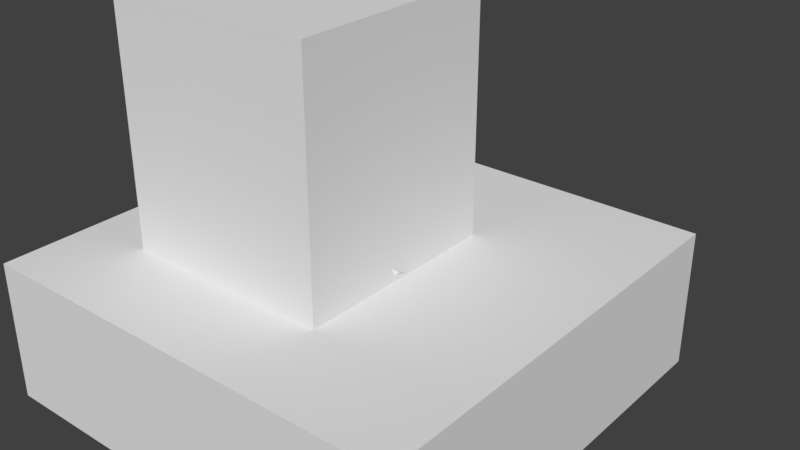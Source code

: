 # Source: outpost.blend  (saved by Blender 2.78.0; exported with 4.5.12 LTS)
import bpy
from mathutils import Matrix  # noqa: F401  (used for matrix-valued properties, if any)

bpy.ops.wm.read_factory_settings(use_empty=True)
scene = bpy.context.scene
scene.name = 'Scene'

# ---- collections
col_collection_1 = bpy.data.collections.new('Collection 1'); scene.collection.children.link(col_collection_1)

# ---- materials (node trees are filled in below, after node groups)
mat_outpostd = bpy.data.materials.new('outpostD')
mat_outpostd.alpha_threshold = 0.0
mat_outpostd.use_transparent_shadow = False
mat_outpostd.roughness = 0.5
mat_outpostd.specular_intensity = 0.08088

# ---- material node trees

# ---- world
world_world = bpy.data.worlds.new('World'); scene.world = world_world
world_world.color = (0.05088, 0.05088, 0.05088)
world_world.use_sun_shadow = False
world_world.sun_shadow_jitter_overblur = 0.0
world_world.cycles.sampling_method = 'MANUAL'

# ---- meshes
me_cube_001 = bpy.data.meshes.new('Cube.001')
me_cube_001.from_pydata([(-1.0, -1.0, -1.0), (-1.0, -1.0, -0.3616), (-1.0, 1.0, -1.0), (-1.0, 1.0, -0.3616), (1.0, -1.0, -1.0), (1.0, -1.0, -0.3616), (1.0, 1.0, -1.0), (1.0, 1.0, -0.3616), (-0.671, -0.5651, -0.3614), (-0.671, -0.5651, 0.7186), (-0.671, 0.3937, -0.3614), (-0.671, 0.3937, 0.7186), (0.2878, -0.5651, -0.3614), (0.2878, -0.5651, 0.7186), (0.2878, 0.3937, -0.3614), (0.2878, 0.3937, 0.7186)], [], [(0, 1, 3, 2), (2, 3, 7, 6), (6, 7, 5, 4), (4, 5, 1, 0), (2, 6, 4, 0), (7, 3, 1, 5), (8, 9, 11, 10), (10, 11, 15, 14), (14, 15, 13, 12), (12, 13, 9, 8), (10, 14, 12, 8), (15, 11, 9, 13)])
me_cube_001.use_remesh_preserve_volume = False
me_cube_001.use_remesh_preserve_attributes = False
me_cube_001.use_mirror_vertex_groups = False
me_cube_001.update()
me_cube = bpy.data.meshes.new('Cube')
me_cube.from_pydata([(-1.0, -1.0, -0.5733), (-1.0, -1.0, 1.427), (-1.0, 1.0, -0.5733), (-1.0, 1.0, 1.427), (1.0, -1.0, -0.5733), (1.0, -1.0, 1.427), (1.0, 1.0, -0.5733), (1.0, 1.0, 1.427), (-1.0, -1.0, 1.845), (-1.0, 1.0, 1.845), (1.0, 1.0, 1.845), (1.0, -1.0, 1.845), (-1.264, -1.264, 1.394), (-1.264, 1.264, 1.394), (1.264, 1.264, 1.394), (1.264, -1.264, 1.394), (-1.264, -1.264, 1.706), (-1.264, 1.264, 1.706), (1.264, 1.264, 1.706), (1.264, -1.264, 1.706), (-0.8935, -0.8723, 1.479), (-0.8935, -0.8723, 2.222), (-0.8935, -0.5451, 1.479), (-0.8935, -0.5451, 2.222), (-0.4116, -0.8723, 1.479), (-0.4116, -0.8723, 2.222), (-0.4116, -0.5451, 1.479), (-0.4116, -0.5451, 2.222), (-0.8601, -0.7146, 2.092), (-0.8351, -0.7112, 6.024), (-0.7958, -0.6243, 2.092), (-0.7928, -0.6518, 6.024), (-0.7782, -0.7854, 2.092), (-0.7812, -0.7578, 6.024), (-0.7139, -0.6951, 2.092), (-0.7389, -0.6984, 6.024), (-0.6703, -0.7146, 2.086), (-0.6453, -0.7112, 4.161), (-0.6061, -0.6243, 2.086), (-0.603, -0.6518, 4.161), (-0.5884, -0.7854, 2.086), (-0.5914, -0.7578, 4.161), (-0.5242, -0.6951, 2.086), (-0.5491, -0.6984, 4.161), (-0.5605, -0.2479, 1.255), (-0.5605, -0.2479, 1.999), (-0.3229, -0.05147, 1.255), (-0.3229, -0.05147, 1.999), (-0.2713, -0.6727, 1.255), (-0.2713, -0.6727, 1.999), (-0.03372, -0.4763, 1.255), (-0.03372, -0.4763, 1.999), (-0.5605, -0.2479, 3.281), (-0.3229, -0.05147, 2.58), (-0.03372, -0.4763, 2.58), (-0.2713, -0.6727, 3.281), (-0.6132, -0.02227, 3.881), (-0.556, -0.3072, 4.222), (-0.3859, -0.5741, 4.303), (-0.1486, -0.7515, 4.102), (0.09235, -0.7918, 3.674), (0.2724, -0.6843, 3.134), (0.3433, -0.4578, 2.625), (0.2861, -0.1729, 2.284), (0.1161, 0.09401, 2.203), (-0.1212, 0.2714, 2.404), (-0.3622, 0.3118, 2.832), (-0.5423, 0.2043, 3.372), (-0.4654, -0.4144, 3.489), (-0.4899, -0.2926, 3.343), (-0.4419, -0.4513, 3.5), (-0.3856, -0.4934, 3.452), (-0.2642, -0.5137, 3.237), (-0.1585, -0.4507, 2.919), (-0.1181, -0.3213, 2.629), (-0.1425, -0.1995, 2.483), (-0.166, -0.1626, 2.472), (-0.2224, -0.1205, 2.52), (-0.3437, -0.1002, 2.735), (-0.4494, -0.1632, 3.053), (-0.5375, -0.3597, 3.901), (-0.5801, -0.1478, 3.647), (-0.4548, -0.4896, 3.94), (-0.3184, -0.5915, 3.825), (-0.1229, -0.6243, 3.478), (0.03646, -0.5291, 2.999), (0.09824, -0.3318, 2.556), (0.05568, -0.12, 2.303), (-0.0271, 0.00996, 2.263), (-0.1635, 0.1119, 2.378), (-0.359, 0.1446, 2.726), (-0.5183, 0.0495, 3.204), (-0.6328, -0.05577, 3.848), (-0.5756, -0.3407, 4.188), (-0.4056, -0.6076, 4.269), (-0.1683, -0.785, 4.069), (0.07271, -0.8253, 3.641), (0.2528, -0.7178, 3.1), (0.3237, -0.4913, 2.591), (0.2665, -0.2064, 2.251), (0.09641, 0.06051, 2.17), (-0.1409, 0.2379, 2.37), (-0.3818, 0.2783, 2.798), (-0.5619, 0.1708, 3.339), (-0.4851, -0.4479, 3.455), (-0.5095, -0.3261, 3.31), (-0.4615, -0.4848, 3.467), (-0.4052, -0.5269, 3.419), (-0.2838, -0.5472, 3.203), (-0.1782, -0.4842, 2.886), (-0.1377, -0.3548, 2.596), (-0.1622, -0.233, 2.45), (-0.1857, -0.1961, 2.439), (-0.242, -0.154, 2.486), (-0.3634, -0.1337, 2.702), (-0.469, -0.1967, 3.019), (-0.5572, -0.3932, 3.867), (-0.5997, -0.1813, 3.614), (-0.4744, -0.5231, 3.907), (-0.3381, -0.625, 3.792), (-0.1426, -0.6578, 3.444), (0.01683, -0.5626, 2.966), (0.0786, -0.3653, 2.523), (0.03604, -0.1535, 2.269), (-0.04673, -0.02354, 2.23), (-0.1831, 0.0784, 2.345), (-0.3786, 0.1111, 2.692), (-0.538, 0.016, 3.171), (-0.05065, -0.1927, 2.467), (0.08628, -0.09457, 2.678), (-0.1839, -0.02185, 2.524), (-0.04695, 0.07627, 2.735), (0.04077, -0.05418, 2.27), (0.1669, 0.02112, 2.415), (-0.09245, 0.1167, 2.327), (0.03365, 0.192, 2.472), (0.1075, 0.1921, 2.782), (0.1974, 0.07691, 2.743), (0.143, -0.001115, 2.921), (0.05318, 0.1141, 2.959), (0.07068, -0.08347, 3.134), (-0.01917, 0.03174, 3.173), (0.1679, 0.07211, 3.119), (0.1786, 0.02438, 3.047), (0.08876, 0.1396, 3.085), (0.1335, 0.1163, 3.134), (0.1431, 0.2176, 2.908), (0.1878, 0.1943, 2.957), (0.2223, 0.1501, 2.942), (0.233, 0.1024, 2.87), (0.1063, -0.05798, 3.26), (0.09559, -0.01025, 3.333), (0.06115, 0.03392, 3.348), (0.01641, 0.05723, 3.299), (-1.0, 0.3628, -0.5733), (-1.0, -0.3038, -0.5733), (-1.0, -0.3038, 1.427), (-1.0, 0.3628, 1.427), (1.0, -0.3038, -0.5733), (1.0, 0.3628, -0.5733), (1.0, 0.3628, 1.427), (1.0, -0.3038, 1.427), (-1.0, -0.3038, 1.845), (-1.0, 0.3628, 1.845), (1.0, 0.3628, 1.845), (1.0, -0.3038, 1.845), (-1.264, -0.384, 1.394), (-1.264, 0.4586, 1.394), (1.264, 0.4586, 1.394), (1.264, -0.384, 1.394), (-1.264, -0.384, 1.706), (-1.264, 0.4586, 1.706), (1.264, 0.4586, 1.706), (1.264, -0.384, 1.706), (-0.9155, -0.1811, -0.5733), (-0.9155, -0.1811, 1.427), (0.9281, -0.1811, -0.5733), (0.9281, -0.1811, 1.427), (-0.9155, -0.1811, 1.845), (0.9281, -0.1811, 1.845), (-1.179, -0.2288, 1.394), (1.192, -0.2288, 1.394), (-1.179, -0.2288, 1.706), (1.192, -0.2288, 1.706), (-0.9155, 0.2615, 1.427), (0.9281, 0.2615, -0.5733), (-0.9155, 0.2615, 1.845), (-1.179, 0.3305, 1.394), (-1.179, 0.3305, 1.706), (-0.9155, 0.2615, -0.5733), (0.9281, 0.2615, 1.427), (0.9281, 0.2615, 1.845), (1.192, 0.3305, 1.394), (1.192, 0.3305, 1.706)], [], [(154, 157, 3, 2), (2, 3, 7, 6), (158, 161, 5, 4), (4, 5, 1, 0), (155, 158, 4, 0), (9, 10, 18, 17), (165, 162, 8, 11), (11, 8, 16, 19), (160, 7, 14, 168), (163, 9, 17, 171), (168, 14, 18, 172), (166, 12, 16, 170), (12, 15, 19, 16), (14, 13, 17, 18), (156, 1, 12, 166), (1, 5, 15, 12), (7, 3, 13, 14), (165, 11, 19, 173), (20, 21, 23, 22), (22, 23, 27, 26), (26, 27, 25, 24), (24, 25, 21, 20), (22, 26, 24, 20), (27, 23, 21, 25), (28, 29, 31, 30), (30, 31, 35, 34), (34, 35, 33, 32), (32, 33, 29, 28), (30, 34, 32, 28), (35, 31, 29, 33), (36, 37, 39, 38), (38, 39, 43, 42), (42, 43, 41, 40), (40, 41, 37, 36), (38, 42, 40, 36), (43, 39, 37, 41), (44, 45, 47, 46), (46, 47, 51, 50), (50, 51, 49, 48), (48, 49, 45, 44), (46, 50, 48, 44), (47, 45, 52, 53), (54, 53, 52, 55), (45, 49, 55, 52), (51, 47, 53, 54), (49, 51, 54, 55), (69, 68, 70, 71, 72, 73, 74, 75, 76, 77, 78, 79), (80, 81, 56, 57), (82, 80, 57, 58), (83, 82, 58, 59), (84, 83, 59, 60), (85, 84, 60, 61), (86, 85, 61, 62), (87, 86, 62, 63), (88, 87, 63, 64), (89, 88, 64, 65), (90, 89, 65, 66), (91, 90, 66, 67), (81, 91, 67, 56), (68, 69, 81, 80), (70, 68, 80, 82), (71, 70, 82, 83), (72, 71, 83, 84), (73, 72, 84, 85), (74, 73, 85, 86), (75, 74, 86, 87), (76, 75, 87, 88), (77, 76, 88, 89), (78, 77, 89, 90), (79, 78, 90, 91), (69, 79, 91, 81), (105, 115, 114, 113, 112, 111, 110, 109, 108, 107, 106, 104), (116, 93, 92, 117), (118, 94, 93, 116), (119, 95, 94, 118), (120, 96, 95, 119), (121, 97, 96, 120), (122, 98, 97, 121), (123, 99, 98, 122), (124, 100, 99, 123), (125, 101, 100, 124), (126, 102, 101, 125), (127, 103, 102, 126), (117, 92, 103, 127), (104, 116, 117, 105), (106, 118, 116, 104), (107, 119, 118, 106), (108, 120, 119, 107), (109, 121, 120, 108), (110, 122, 121, 109), (111, 123, 122, 110), (112, 124, 123, 111), (113, 125, 124, 112), (114, 126, 125, 113), (115, 127, 126, 114), (105, 117, 127, 115), (67, 66, 102, 103), (66, 65, 101, 102), (65, 64, 100, 101), (64, 63, 99, 100), (63, 62, 98, 99), (62, 61, 97, 98), (61, 60, 96, 97), (60, 59, 95, 96), (59, 58, 94, 95), (58, 57, 93, 94), (57, 56, 92, 93), (56, 67, 103, 92), (128, 129, 131, 130), (130, 131, 135, 134), (134, 135, 133, 132), (132, 133, 129, 128), (130, 134, 132, 128), (141, 140, 150, 151, 152, 153), (138, 137, 149, 143), (139, 138, 140, 141), (138, 143, 150, 140), (144, 139, 141, 153), (135, 131, 139, 136), (129, 133, 137, 138), (131, 129, 138, 139), (133, 135, 136, 137), (136, 139, 144, 146), (147, 145, 142, 148), (137, 136, 146, 147, 148, 149), (145, 147, 146, 144), (148, 142, 143, 149), (142, 151, 150, 143), (144, 153, 152, 145), (142, 145, 152, 151), (10, 164, 172, 18), (179, 165, 173, 183), (3, 157, 167, 13), (175, 156, 166, 180), (13, 167, 171, 17), (180, 166, 170, 182), (15, 169, 173, 19), (192, 168, 172, 193), (8, 162, 170, 16), (186, 163, 171, 188), (5, 161, 169, 15), (190, 160, 168, 192), (10, 9, 163, 164), (179, 178, 162, 165), (2, 6, 159, 154), (174, 176, 158, 155), (6, 7, 160, 159), (176, 177, 161, 158), (0, 1, 156, 155), (189, 184, 157, 154), (155, 156, 175, 174), (185, 190, 177, 176), (189, 185, 176, 174), (191, 186, 178, 179), (161, 177, 181, 169), (162, 178, 182, 170), (169, 181, 183, 173), (187, 180, 182, 188), (184, 175, 180, 187), (191, 179, 183, 193), (164, 191, 193, 172), (157, 184, 187, 167), (167, 187, 188, 171), (164, 163, 186, 191), (154, 159, 185, 189), (159, 160, 190, 185), (174, 175, 184, 189), (177, 190, 192, 181), (178, 186, 188, 182), (181, 192, 193, 183)])
_uv = me_cube.uv_layers.new(name='UVMap')
_uv.uv.foreach_set('vector', [0.5952, 0.912, 0.5952, 0.6381, 0.6781, 0.6386, 0.6781, 0.9124, 0.3368, 0.3624, 0.5952, 0.3486, 0.5952, 0.6168, 0.3368, 0.6306, 0.09007, 0.621, 0.09007, 0.8949, 2.384e-08, 0.8953, 0.0, 0.6214, 0.8429, 0.3486, 0.8429, 0.6159, 0.5952, 0.6381, 0.5952, 0.3708, 0.0, 0.5249, 0.2665, 0.5249, 0.2665, 0.6202, 2.384e-08, 0.6202, 0.3681, 0.03774, 0.3681, 0.3114, 0.3368, 0.3486, 0.3368, 0.002758, 0.5392, 0.31, 0.5392, 0.03631, 0.6305, 0.03555, 0.6305, 0.3092, 0.6305, 0.3092, 0.6305, 0.03555, 0.6684, 0.0, 0.6684, 0.3459, 0.03529, 0.2228, 0.03529, 0.3101, 3.178e-08, 0.3462, 1.589e-08, 0.2359, 0.4517, 0.03704, 0.3681, 0.03774, 0.3368, 0.002758, 0.4424, 0.00188, 0.8431, 0.4557, 0.8431, 0.3486, 0.8846, 0.3488, 0.8846, 0.4559, 0.2665, 0.464, 0.2667, 0.3464, 0.3082, 0.3463, 0.308, 0.4639, 0.9321, 0.003617, 0.9321, 0.3265, 0.8917, 0.3229, 0.8917, 0.0, 0.9249, 0.3486, 0.9249, 0.6876, 0.8846, 0.6897, 0.8846, 0.3508, 0.3018, 0.1315, 0.3018, 0.03616, 0.3368, 2.812e-05, 0.3368, 0.1205, 0.3018, 0.03616, 0.03529, 0.03614, 0.0, 0.0, 0.3368, 2.812e-05, 0.03529, 0.3101, 0.3018, 0.3101, 0.3368, 0.3463, 3.178e-08, 0.3462, 0.5392, 0.31, 0.6305, 0.3092, 0.6684, 0.3459, 0.553, 0.3468, 0.1023, 0.8955, 0.1023, 0.9973, 0.05969, 0.9971, 0.05969, 0.8953, 0.2588, 0.9857, 0.2588, 0.8869, 0.3216, 0.8902, 0.3216, 0.989, 0.1446, 0.8953, 0.1446, 0.9971, 0.1023, 0.9973, 0.1023, 0.8955, 1.043e-08, 1.0, 0.0, 0.9007, 0.05969, 0.8953, 0.05969, 0.9947, 0.7745, 0.2745, 0.7745, 0.3404, 0.7309, 0.3404, 0.7309, 0.2745, 0.8174, 0.2745, 0.8174, 0.3404, 0.7745, 0.3408, 0.7745, 0.2748, 0.9386, 0.8872, 0.9433, 0.3487, 0.9522, 0.3486, 0.9522, 0.8872, 0.9785, 0.3486, 0.9785, 0.8724, 0.9702, 0.8735, 0.9658, 0.3504, 0.9386, 0.3487, 0.9386, 0.8872, 0.9296, 0.8872, 0.9249, 0.3486, 0.9522, 0.8735, 0.9569, 0.3486, 0.9658, 0.3494, 0.9658, 0.8746, 0.8318, 0.291, 0.8174, 0.2896, 0.8174, 0.2745, 0.8318, 0.2759, 0.333, 0.4533, 0.3237, 0.454, 0.3237, 0.4441, 0.333, 0.4433, 0.9921, 0.3486, 0.9884, 0.6329, 0.9794, 0.6329, 0.9785, 0.3486, 1.0, 0.0, 1.0, 0.2768, 0.9917, 0.2779, 0.9874, 0.001767, 0.9874, 3.674e-05, 0.9874, 0.2842, 0.9783, 0.2842, 0.9736, 0.0, 0.9785, 0.9094, 0.9831, 0.6329, 0.9921, 0.6337, 0.9921, 0.9107, 0.2808, 0.6182, 0.2665, 0.6168, 0.2665, 0.6017, 0.2808, 0.6031, 0.333, 0.4426, 0.3237, 0.4433, 0.3237, 0.4334, 0.333, 0.4327, 0.8429, 0.9623, 0.8429, 0.8606, 0.8754, 0.86, 0.8754, 0.9618, 0.8124, 0.6381, 0.8034, 0.7365, 0.7529, 0.7434, 0.7619, 0.645, 0.5952, 0.631, 0.5952, 0.7328, 0.5621, 0.7323, 0.5621, 0.6306, 0.8917, 0.008626, 0.8917, 0.108, 0.835, 0.09934, 0.835, 0.0, 0.191, 0.9696, 0.191, 0.8992, 0.2319, 0.8953, 0.2319, 0.9657, 0.8754, 0.86, 0.8429, 0.8606, 0.8429, 0.6849, 0.8754, 0.7803, 0.7458, 0.8204, 0.7963, 0.8135, 0.8124, 0.9167, 0.7619, 0.9236, 0.835, 0.09934, 0.8917, 0.108, 0.8917, 0.2794, 0.835, 0.2708, 0.7529, 0.7434, 0.8034, 0.7365, 0.7963, 0.8135, 0.7458, 0.8204, 0.5621, 0.7323, 0.5952, 0.7328, 0.5952, 0.8125, 0.5621, 0.908, 0.5616, 0.7896, 0.5539, 0.8123, 0.5497, 0.8146, 0.5414, 0.8088, 0.5265, 0.7791, 0.5167, 0.7336, 0.5172, 0.6905, 0.525, 0.6678, 0.5292, 0.6655, 0.5375, 0.6713, 0.5524, 0.701, 0.5621, 0.7465, 0.723, 0.6983, 0.7099, 0.7402, 0.6852, 0.7154, 0.7028, 0.6591, 0.7345, 0.6881, 0.723, 0.6983, 0.7028, 0.6591, 0.7264, 0.6381, 0.5273, 0.8604, 0.5473, 0.8744, 0.5334, 0.9242, 0.4987, 0.8997, 0.5033, 0.8126, 0.5273, 0.8604, 0.4987, 0.8997, 0.4691, 0.8408, 0.4886, 0.7439, 0.5033, 0.8126, 0.4691, 0.8408, 0.4525, 0.7633, 0.4893, 0.6782, 0.4886, 0.7439, 0.4525, 0.7633, 0.4533, 0.6878, 0.5028, 0.6386, 0.4893, 0.6782, 0.4533, 0.6878, 0.4715, 0.6346, 0.171, 0.9433, 0.1657, 0.9242, 0.1802, 0.8953, 0.191, 0.9345, 0.171, 0.9687, 0.171, 0.9433, 0.191, 0.9345, 0.191, 0.9787, 0.7086, 0.8743, 0.722, 0.9193, 0.7002, 0.9236, 0.6836, 0.8681, 0.7037, 0.8068, 0.7086, 0.8743, 0.6836, 0.8681, 0.6781, 0.7919, 0.7099, 0.7402, 0.7037, 0.8068, 0.6781, 0.7919, 0.6852, 0.7154, 0.7458, 0.7496, 0.7383, 0.7737, 0.7099, 0.7402, 0.723, 0.6983, 0.5497, 0.8146, 0.5539, 0.8123, 0.5621, 0.8663, 0.5473, 0.8744, 0.5414, 0.8088, 0.5497, 0.8146, 0.5473, 0.8744, 0.5273, 0.8604, 0.5265, 0.7791, 0.5414, 0.8088, 0.5273, 0.8604, 0.5033, 0.8126, 0.5167, 0.7336, 0.5265, 0.7791, 0.5033, 0.8126, 0.4886, 0.7439, 0.5172, 0.6905, 0.5167, 0.7336, 0.4886, 0.7439, 0.4893, 0.6782, 0.525, 0.6678, 0.5172, 0.6905, 0.4893, 0.6782, 0.5028, 0.6386, 0.5292, 0.6655, 0.525, 0.6678, 0.5028, 0.6386, 0.5177, 0.6306, 0.1446, 0.9574, 0.1446, 0.947, 0.171, 0.9433, 0.171, 0.9687, 0.7375, 0.8621, 0.7458, 0.8901, 0.722, 0.9193, 0.7086, 0.8743, 0.7343, 0.8174, 0.7375, 0.8621, 0.7086, 0.8743, 0.7037, 0.8068, 0.7383, 0.7737, 0.7343, 0.8174, 0.7037, 0.8068, 0.7099, 0.7402, 0.4495, 0.7643, 0.4525, 0.8071, 0.4442, 0.8528, 0.4293, 0.883, 0.4205, 0.8892, 0.4157, 0.8871, 0.4058, 0.8649, 0.4028, 0.8221, 0.4111, 0.7764, 0.426, 0.7462, 0.4348, 0.74, 0.4396, 0.7421, 0.3105, 0.845, 0.2903, 0.8842, 0.2721, 0.8278, 0.2969, 0.803, 0.4322, 0.6801, 0.4177, 0.6306, 0.4525, 0.6455, 0.4492, 0.6873, 0.4109, 0.695, 0.3805, 0.6565, 0.4177, 0.6306, 0.4322, 0.6801, 0.3868, 0.7436, 0.3509, 0.7165, 0.3805, 0.6565, 0.4109, 0.695, 0.3744, 0.8125, 0.3368, 0.7944, 0.3509, 0.7165, 0.3868, 0.7436, 0.3789, 0.8778, 0.342, 0.8693, 0.3368, 0.7944, 0.3744, 0.8125, 0.3961, 0.9164, 0.3652, 0.9212, 0.342, 0.8693, 0.3789, 0.8778, 0.7036, 0.3236, 0.6878, 0.3074, 0.7164, 0.2757, 0.7175, 0.3082, 0.6953, 0.3456, 0.6733, 0.3457, 0.6878, 0.3074, 0.7036, 0.3236, 0.2956, 0.6692, 0.2706, 0.6754, 0.2876, 0.6202, 0.3095, 0.6245, 0.2906, 0.7365, 0.2649, 0.7514, 0.2706, 0.6754, 0.2956, 0.6692, 0.2969, 0.803, 0.2721, 0.8278, 0.2649, 0.7514, 0.2906, 0.7365, 0.3333, 0.7937, 0.3105, 0.845, 0.2969, 0.803, 0.3256, 0.7696, 0.4348, 0.74, 0.4322, 0.6801, 0.4492, 0.6873, 0.4396, 0.7421, 0.426, 0.7462, 0.4109, 0.695, 0.4322, 0.6801, 0.4348, 0.74, 0.4111, 0.7764, 0.3868, 0.7436, 0.4109, 0.695, 0.426, 0.7462, 0.4028, 0.8221, 0.3744, 0.8125, 0.3868, 0.7436, 0.4111, 0.7764, 0.4058, 0.8649, 0.3789, 0.8778, 0.3744, 0.8125, 0.4028, 0.8221, 0.4157, 0.8871, 0.3961, 0.9164, 0.3789, 0.8778, 0.4058, 0.8649, 0.4205, 0.8892, 0.4131, 0.9237, 0.3961, 0.9164, 0.4157, 0.8871, 0.7274, 0.3457, 0.6953, 0.3456, 0.7036, 0.3236, 0.7309, 0.3366, 0.3248, 0.6814, 0.2956, 0.6692, 0.3095, 0.6245, 0.3333, 0.6536, 0.3214, 0.726, 0.2906, 0.7365, 0.2956, 0.6692, 0.3248, 0.6814, 0.3256, 0.7696, 0.2969, 0.803, 0.2906, 0.7365, 0.3214, 0.726, 0.2588, 0.754, 0.2644, 0.6781, 0.2706, 0.6754, 0.2649, 0.7514, 0.2644, 0.6781, 0.2815, 0.6229, 0.2876, 0.6202, 0.2706, 0.6754, 0.6684, 0.3444, 0.6828, 0.3061, 0.6878, 0.3074, 0.6733, 0.3457, 0.6828, 0.3061, 0.7115, 0.2745, 0.7164, 0.2757, 0.6878, 0.3074, 0.842, 0.6407, 0.8249, 0.6972, 0.8187, 0.6946, 0.8358, 0.6381, 0.8249, 0.6972, 0.8186, 0.7737, 0.8124, 0.7712, 0.8187, 0.6946, 0.8186, 0.7737, 0.8249, 0.8499, 0.8187, 0.8473, 0.8124, 0.7712, 0.8249, 0.8499, 0.842, 0.9052, 0.8358, 0.9026, 0.8187, 0.8473, 0.3346, 0.3486, 0.329, 0.3923, 0.3237, 0.39, 0.3294, 0.3463, 0.329, 0.3923, 0.3346, 0.4327, 0.3294, 0.4304, 0.3237, 0.39, 0.2842, 0.8869, 0.266, 0.8305, 0.2721, 0.8278, 0.2903, 0.8842, 0.266, 0.8305, 0.2588, 0.754, 0.2649, 0.7514, 0.2721, 0.8278, 0.8418, 0.3408, 0.8174, 0.3367, 0.8174, 0.3061, 0.8418, 0.3102, 0.9193, 0.8577, 0.9065, 0.8889, 0.8846, 0.8558, 0.8953, 0.834, 0.8608, 0.3382, 0.8418, 0.3359, 0.8418, 0.3061, 0.8608, 0.3084, 0.8984, 0.834, 0.8888, 0.8115, 0.9129, 0.7799, 0.924, 0.8119, 0.2665, 0.6017, 0.2665, 0.5701, 0.2905, 0.5621, 0.2905, 0.5936, 0.2571, 0.9186, 0.2401, 0.9198, 0.2385, 0.9038, 0.2429, 0.8958, 0.2494, 0.8953, 0.2555, 0.9026, 0.9057, 0.7444, 0.8894, 0.7657, 0.8884, 0.7478, 0.9047, 0.7265, 0.2493, 0.9496, 0.2322, 0.9508, 0.2401, 0.9198, 0.2571, 0.9186, 0.9057, 0.7444, 0.9047, 0.7265, 0.923, 0.7006, 0.924, 0.7185, 0.9008, 0.9385, 0.9028, 0.9207, 0.9193, 0.9477, 0.9173, 0.9655, 0.8846, 0.8558, 0.9065, 0.8889, 0.9028, 0.9207, 0.888, 0.8983, 0.9129, 0.7799, 0.8888, 0.8115, 0.8894, 0.7657, 0.9057, 0.7444, 0.2571, 0.9783, 0.2319, 0.9802, 0.2322, 0.9508, 0.2493, 0.9496, 0.9377, 0.1079, 0.9599, 0.1106, 0.9508, 0.1514, 0.9358, 0.1496, 0.888, 0.8983, 0.9028, 0.9207, 0.9008, 0.9385, 0.886, 0.9161, 0.9407, 0.1742, 0.9459, 0.2005, 0.9402, 0.1998, 0.9349, 0.1735, 0.9358, 0.1496, 0.9508, 0.1514, 0.9471, 0.1672, 0.9407, 0.1742, 0.9349, 0.1735, 0.9321, 0.1653, 0.9459, 0.2005, 0.9407, 0.1742, 0.9471, 0.1672, 0.9523, 0.1936, 0.8846, 0.7369, 0.9009, 0.7156, 0.9047, 0.7265, 0.8884, 0.7478, 0.9009, 0.7156, 0.9192, 0.6897, 0.923, 0.7006, 0.9047, 0.7265, 0.9523, 0.1936, 0.9599, 0.225, 0.9535, 0.232, 0.9459, 0.2005, 0.9402, 0.1998, 0.9459, 0.2005, 0.9535, 0.232, 0.9477, 0.2313, 0.3681, 0.3114, 0.4517, 0.3107, 0.4424, 0.3478, 0.3368, 0.3486, 0.523, 0.3003, 0.5392, 0.31, 0.553, 0.3468, 0.5326, 0.3372, 0.3018, 0.3101, 0.3018, 0.2228, 0.3368, 0.236, 0.3368, 0.3463, 0.2905, 0.1483, 0.3018, 0.1315, 0.3368, 0.1205, 0.3255, 0.1418, 0.9321, 0.1079, 0.9321, 0.0002076, 0.9736, 0.0, 0.9736, 0.1077, 0.2667, 0.4873, 0.2665, 0.464, 0.308, 0.4639, 0.3082, 0.4872, 0.8431, 0.6847, 0.8431, 0.5677, 0.8846, 0.5679, 0.8846, 0.6849, 0.8429, 0.4751, 0.8431, 0.4557, 0.8846, 0.4559, 0.8844, 0.4753, 0.6305, 0.03555, 0.5392, 0.03631, 0.553, 0.0009602, 0.6684, 0.0, 0.465, 0.0485, 0.4517, 0.03704, 0.4424, 0.00188, 0.4592, 0.01331, 0.03529, 0.03614, 0.03529, 0.1315, 1.589e-08, 0.1205, 0.0, 0.0, 0.04487, 0.2089, 0.03529, 0.2228, 1.589e-08, 0.2359, 0.009581, 0.2184, 0.3681, 0.3114, 0.3681, 0.03774, 0.4517, 0.03704, 0.4517, 0.3107, 0.523, 0.3003, 0.523, 0.04801, 0.5392, 0.03631, 0.5392, 0.31, 7.945e-09, 0.3463, 0.2665, 0.3463, 0.2665, 0.4336, 2.384e-08, 0.4335, 0.01126, 0.508, 0.2569, 0.5081, 0.2665, 0.5249, 0.0, 0.5249, 0.2588, 0.6202, 0.2588, 0.8941, 0.1763, 0.8945, 0.1763, 0.6206, 0.1036, 0.6208, 0.1036, 0.8947, 0.09007, 0.8949, 0.09007, 0.621, 0.6684, 0.2739, 0.6684, 0.0, 0.759, 0.0004528, 0.759, 0.2743, 0.3082, 0.6136, 0.3082, 0.3463, 0.3237, 0.3481, 0.3237, 0.6154, 0.759, 0.2743, 0.759, 0.0004528, 0.7774, 0.0002865, 0.7774, 0.2742, 0.1609, 0.6205, 0.1609, 0.8944, 0.1036, 0.8947, 0.1036, 0.6208, 0.01126, 0.4474, 0.2569, 0.4474, 0.2569, 0.5081, 0.01126, 0.508, 0.465, 0.3008, 0.465, 0.0485, 0.523, 0.04801, 0.523, 0.3003, 0.03529, 0.1315, 0.04487, 0.1483, 0.009581, 0.1418, 1.589e-08, 0.1205, 0.5392, 0.03631, 0.523, 0.04801, 0.5326, 0.01269, 0.553, 0.0009602, 0.8431, 0.5677, 0.8429, 0.5495, 0.8844, 0.5497, 0.8846, 0.5679, 0.2666, 0.5621, 0.2667, 0.4873, 0.3082, 0.4872, 0.3081, 0.5619, 0.2905, 0.2089, 0.2905, 0.1483, 0.3255, 0.1418, 0.3255, 0.2184, 0.465, 0.3008, 0.523, 0.3003, 0.5326, 0.3372, 0.4592, 0.3378, 0.4517, 0.3107, 0.465, 0.3008, 0.4592, 0.3378, 0.4424, 0.3478, 0.3018, 0.2228, 0.2905, 0.2089, 0.3255, 0.2184, 0.3368, 0.236, 0.3073, 0.6063, 0.2905, 0.6037, 0.2905, 0.5621, 0.3073, 0.5647, 0.4517, 0.3107, 0.4517, 0.03704, 0.465, 0.0485, 0.465, 0.3008, 2.384e-08, 0.4335, 0.2665, 0.4336, 0.2569, 0.4474, 0.01126, 0.4474, 0.1763, 0.6206, 0.1763, 0.8945, 0.1609, 0.8944, 0.1609, 0.6205, 0.7774, 0.2742, 0.7774, 0.0002865, 0.835, 0.0005743, 0.835, 0.2745, 0.04487, 0.1483, 0.04487, 0.2089, 0.009581, 0.2184, 0.009581, 0.1418, 0.523, 0.04801, 0.465, 0.0485, 0.4592, 0.01331, 0.5326, 0.01269, 0.8429, 0.5495, 0.8429, 0.4751, 0.8844, 0.4753, 0.8844, 0.5497])
me_cube.materials.append(mat_outpostd)
me_cube.use_remesh_preserve_volume = False
me_cube.use_remesh_preserve_attributes = False
me_cube.use_mirror_vertex_groups = False
me_cube.update()

# ---- objects
ob_collision = bpy.data.objects.new('collision', me_cube_001)
ob_outpost = bpy.data.objects.new('outpost', me_cube)

# ---- transforms, parenting, visibility, modifiers, constraints
ob_collision.location = (-0.5181, -1.226, 7.047)
ob_collision.scale = (6.961, 6.961, 6.961)
ob_collision.hide_viewport = True
ob_collision.lineart.crease_threshold = 0.0
ob_outpost.location = (0.0, 5.96e-08, 0.0)
ob_outpost.scale = (4.558, 4.136, 1.821)
ob_outpost.lineart.crease_threshold = 0.0

# ---- collection membership
col_collection_1.objects.link(ob_collision)
col_collection_1.objects.link(ob_outpost)

# ---- scene / render settings (as saved in the file)
scene.frame_start = 1; scene.frame_end = 250; scene.frame_set(0)
scene.render.engine = 'BLENDER_EEVEE_NEXT'
scene.render.resolution_percentage = 50
scene.render.dither_intensity = 0.0
scene.cycles.use_denoising = False
scene.cycles.samples = 128
scene.cycles.sampling_pattern = 'TABULATED_SOBOL'
scene.cycles.light_sampling_threshold = 0.0
scene.cycles.use_adaptive_sampling = False
scene.cycles.use_light_tree = False
scene.cycles.blur_glossy = 0.0
scene.cycles.sample_clamp_indirect = 0.0
scene.view_settings.view_transform = 'Standard'
bpy.context.view_layer.update()

# ---- added for rendering (the .blend has no active camera and no usable light): camera, sun
cam_auto = bpy.data.cameras.new('AutoCamera')
cam_auto.lens = 50.0
cam_auto.sensor_width = 36.0
cam_auto.clip_end = 1000.0
ob_auto_camera = bpy.data.objects.new('AutoCamera', cam_auto)
scene.collection.objects.link(ob_auto_camera)
ob_auto_camera.location = (18.1883, -21.826, 19.5144)
ob_auto_camera.rotation_euler = (1.09748, -7.21219e-08, 0.694738)
scene.camera = ob_auto_camera
light_auto_sun = bpy.data.lights.new('AutoSun', 'SUN')
light_auto_sun.energy = 3.0
light_auto_sun.angle = 0.0523599
ob_auto_sun = bpy.data.objects.new('AutoSun', light_auto_sun)
scene.collection.objects.link(ob_auto_sun)
ob_auto_sun.rotation_euler = (0.872665, 0.174533, 0.523599)
bpy.context.view_layer.update()
